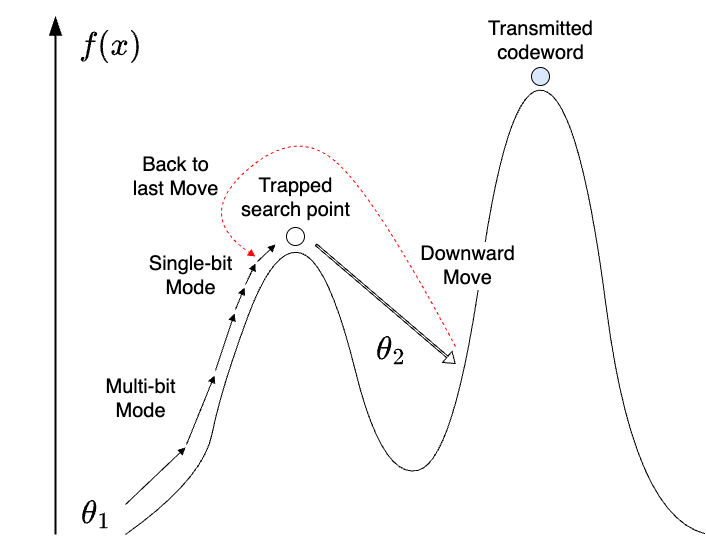

The diagram above was exported from draw.io. Its source (the exported page's mxGraphModel, read from the mxfile embedded in the PNG):
<mxGraphModel dx="1596" dy="1063" grid="1" gridSize="10" guides="1" tooltips="1" connect="1" arrows="1" fold="1" page="1" pageScale="1" pageWidth="1169" pageHeight="827" math="1" shadow="0">
  <root>
    <mxCell id="0" />
    <mxCell id="1" parent="0" />
    <mxCell id="165" value="" style="edgeStyle=none;orthogonalLoop=1;jettySize=auto;html=1;rounded=0;endArrow=blockThin;startSize=14;endSize=14;sourcePerimeterSpacing=8;targetPerimeterSpacing=8;curved=1;strokeWidth=2;endFill=1;" parent="1" edge="1">
      <mxGeometry width="140" relative="1" as="geometry">
        <mxPoint x="240" y="598" as="sourcePoint" />
        <mxPoint x="240" y="80" as="targetPoint" />
        <Array as="points" />
      </mxGeometry>
    </mxCell>
    <mxCell id="169" value="" style="ellipse;whiteSpace=wrap;html=1;" parent="1" vertex="1">
      <mxGeometry x="471" y="291" width="18" height="18" as="geometry" />
    </mxCell>
    <mxCell id="172" value="" style="ellipse;whiteSpace=wrap;html=1;fillColor=#dae8fc;strokeColor=#000000;" parent="1" vertex="1">
      <mxGeometry x="716" y="131" width="18" height="18" as="geometry" />
    </mxCell>
    <mxCell id="173" value="" style="endArrow=none;html=1;rounded=0;startSize=14;endSize=14;sourcePerimeterSpacing=8;targetPerimeterSpacing=8;curved=1;" parent="1" edge="1">
      <mxGeometry width="50" height="50" relative="1" as="geometry">
        <mxPoint x="310" y="598" as="sourcePoint" />
        <mxPoint x="889.3483116883118" y="597.1441914191419" as="targetPoint" />
        <Array as="points">
          <mxPoint x="387.5301298701298" y="542.8867656765676" />
          <mxPoint x="405.4522077922078" y="452.4577227722773" />
          <mxPoint x="459.21844155844144" y="307.7712541254125" />
          <mxPoint x="512.9846753246753" y="325.85706270627065" />
          <mxPoint x="566.750909090909" y="542.8867656765676" />
          <mxPoint x="638.4392207792208" y="524.8009570957096" />
          <mxPoint x="692.2054545454545" y="144.99897689768977" />
          <mxPoint x="763.8937662337663" y="163.08478547854787" />
          <mxPoint x="817.66" y="579.0583828382838" />
        </Array>
      </mxGeometry>
    </mxCell>
    <mxCell id="174" value="&lt;font style=&quot;font-size: 20px;&quot;&gt;Downward&lt;br&gt;Move&lt;/font&gt;" style="edgeLabel;html=1;align=center;verticalAlign=middle;resizable=0;points=[];container=0;" parent="173" vertex="1" connectable="0">
      <mxGeometry x="0.0868" relative="1" as="geometry">
        <mxPoint x="-15" as="offset" />
      </mxGeometry>
    </mxCell>
    <mxCell id="175" value="&lt;font style=&quot;font-size: 20px;&quot;&gt;Multi-bit&lt;br&gt;Mode&lt;/font&gt;" style="text;html=1;align=center;verticalAlign=middle;resizable=0;points=[];autosize=1;strokeColor=none;fillColor=none;container=0;" parent="1" vertex="1">
      <mxGeometry x="280.0014285714285" y="432.0035313531354" width="90" height="60" as="geometry" />
    </mxCell>
    <mxCell id="177" value="" style="edgeStyle=none;orthogonalLoop=1;jettySize=auto;html=1;rounded=0;strokeWidth=1;endArrow=block;endFill=1;startSize=14;endSize=5;sourcePerimeterSpacing=8;targetPerimeterSpacing=8;curved=1;" parent="1" edge="1">
      <mxGeometry width="140" relative="1" as="geometry">
        <mxPoint x="310" y="568" as="sourcePoint" />
        <mxPoint x="370" y="511" as="targetPoint" />
        <Array as="points" />
      </mxGeometry>
    </mxCell>
    <mxCell id="178" value="" style="edgeStyle=none;orthogonalLoop=1;jettySize=auto;html=1;rounded=0;strokeWidth=1;endArrow=block;endFill=1;startSize=14;endSize=5;sourcePerimeterSpacing=8;targetPerimeterSpacing=8;curved=1;" parent="1" edge="1">
      <mxGeometry width="140" relative="1" as="geometry">
        <mxPoint x="371" y="508" as="sourcePoint" />
        <mxPoint x="399" y="439" as="targetPoint" />
        <Array as="points" />
      </mxGeometry>
    </mxCell>
    <mxCell id="179" value="" style="edgeStyle=none;orthogonalLoop=1;jettySize=auto;html=1;rounded=0;strokeWidth=1;endArrow=block;endFill=1;startSize=14;endSize=5;sourcePerimeterSpacing=8;targetPerimeterSpacing=8;curved=1;" parent="1" edge="1">
      <mxGeometry width="140" relative="1" as="geometry">
        <mxPoint x="420" y="373" as="sourcePoint" />
        <mxPoint x="429" y="351" as="targetPoint" />
        <Array as="points" />
      </mxGeometry>
    </mxCell>
    <mxCell id="180" value="" style="edgeStyle=none;orthogonalLoop=1;jettySize=auto;html=1;rounded=0;strokeWidth=1;endArrow=block;endFill=1;startSize=14;endSize=5;sourcePerimeterSpacing=8;targetPerimeterSpacing=8;curved=1;" parent="1" edge="1">
      <mxGeometry width="140" relative="1" as="geometry">
        <mxPoint x="430" y="348" as="sourcePoint" />
        <mxPoint x="440" y="327" as="targetPoint" />
        <Array as="points" />
      </mxGeometry>
    </mxCell>
    <mxCell id="181" value="" style="edgeStyle=none;orthogonalLoop=1;jettySize=auto;html=1;rounded=0;strokeWidth=1;endArrow=block;endFill=1;startSize=14;endSize=5;sourcePerimeterSpacing=8;targetPerimeterSpacing=8;curved=1;" parent="1" edge="1">
      <mxGeometry width="140" relative="1" as="geometry">
        <mxPoint x="442" y="325" as="sourcePoint" />
        <mxPoint x="460" y="308" as="targetPoint" />
        <Array as="points" />
      </mxGeometry>
    </mxCell>
    <mxCell id="182" value="" style="edgeStyle=none;orthogonalLoop=1;jettySize=auto;html=1;rounded=0;strokeWidth=1;endArrow=block;endFill=1;startSize=14;endSize=5;sourcePerimeterSpacing=8;targetPerimeterSpacing=8;curved=1;" parent="1" edge="1">
      <mxGeometry width="140" relative="1" as="geometry">
        <mxPoint x="400" y="434" as="sourcePoint" />
        <mxPoint x="419" y="377" as="targetPoint" />
        <Array as="points" />
      </mxGeometry>
    </mxCell>
    <mxCell id="183" value="&lt;font style=&quot;font-size: 20px;&quot;&gt;Single-bit&lt;br&gt;Mode&lt;/font&gt;" style="text;html=1;align=center;verticalAlign=middle;resizable=0;points=[];autosize=1;strokeColor=none;fillColor=none;container=0;" parent="1" vertex="1">
      <mxGeometry x="320.0014285714285" y="309.0035313531354" width="110" height="60" as="geometry" />
    </mxCell>
    <mxCell id="185" value="&lt;font style=&quot;font-size: 20px;&quot;&gt;Trapped&lt;br style=&quot;border-color: var(--border-color);&quot;&gt;search point&lt;/font&gt;" style="text;html=1;align=center;verticalAlign=middle;resizable=0;points=[];autosize=1;strokeColor=none;fillColor=none;container=0;" parent="1" vertex="1">
      <mxGeometry x="415.0014285714285" y="231.00353135313537" width="130" height="60" as="geometry" />
    </mxCell>
    <mxCell id="187" value="&lt;font style=&quot;font-size: 28px;&quot;&gt;$$\theta_1$$&lt;/font&gt;" style="text;html=1;align=center;verticalAlign=middle;resizable=0;points=[];autosize=1;strokeColor=none;fillColor=none;container=0;" parent="1" vertex="1">
      <mxGeometry x="185.0014285714285" y="553.0035313531354" width="190" height="50" as="geometry" />
    </mxCell>
    <mxCell id="188" value="&lt;font style=&quot;font-size: 28px;&quot;&gt;$$\theta_2$$&lt;/font&gt;" style="text;html=1;align=center;verticalAlign=middle;resizable=0;points=[];autosize=1;strokeColor=none;fillColor=none;container=0;" parent="1" vertex="1">
      <mxGeometry x="480.0014285714285" y="389.0035313531354" width="190" height="50" as="geometry" />
    </mxCell>
    <mxCell id="190" value="" style="shape=flexArrow;endArrow=classic;html=1;rounded=0;fontSize=25;startSize=14;endSize=3.0725274725274727;sourcePerimeterSpacing=8;targetPerimeterSpacing=8;curved=1;width=2.0224719101123596;endWidth=11.423632547228054;" parent="1" edge="1">
      <mxGeometry width="50" height="50" relative="1" as="geometry">
        <mxPoint x="500.20701298701306" y="307.99976897689754" as="sourcePoint" />
        <mxPoint x="639.9992207792209" y="427.36610561056096" as="targetPoint" />
      </mxGeometry>
    </mxCell>
    <mxCell id="191" value="&lt;font style=&quot;font-size: 20px;&quot;&gt;Transmitted&lt;br&gt;codeword&lt;/font&gt;" style="text;html=1;align=center;verticalAlign=middle;resizable=0;points=[];autosize=1;strokeColor=none;fillColor=none;container=0;" parent="1" vertex="1">
      <mxGeometry x="659.9958441558441" y="74" width="130" height="60" as="geometry" />
    </mxCell>
    <mxCell id="192" value="&lt;font style=&quot;font-size: 28px;&quot;&gt;$$f(x)$$&lt;/font&gt;" style="text;html=1;align=center;verticalAlign=middle;resizable=0;points=[];autosize=1;strokeColor=none;fillColor=none;fontSize=18;" parent="1" vertex="1">
      <mxGeometry x="230" y="84" width="130" height="50" as="geometry" />
    </mxCell>
    <mxCell id="196" value="" style="edgeStyle=none;orthogonalLoop=1;jettySize=auto;html=1;rounded=0;endArrow=block;startSize=14;endSize=5;sourcePerimeterSpacing=8;targetPerimeterSpacing=8;curved=1;dashed=1;strokeColor=#FF0000;endFill=1;" edge="1" parent="1">
      <mxGeometry width="140" relative="1" as="geometry">
        <mxPoint x="640" y="410" as="sourcePoint" />
        <mxPoint x="440" y="320" as="targetPoint" />
        <Array as="points">
          <mxPoint x="560" y="260" />
          <mxPoint x="480" y="190" />
          <mxPoint x="380" y="280" />
        </Array>
      </mxGeometry>
    </mxCell>
    <mxCell id="197" value="&lt;font style=&quot;font-size: 20px;&quot;&gt;Back to &lt;br&gt;last Move&lt;/font&gt;" style="text;html=1;align=center;verticalAlign=middle;resizable=0;points=[];autosize=1;strokeColor=none;fillColor=none;" vertex="1" parent="1">
      <mxGeometry x="305" y="210" width="110" height="60" as="geometry" />
    </mxCell>
  </root>
</mxGraphModel>